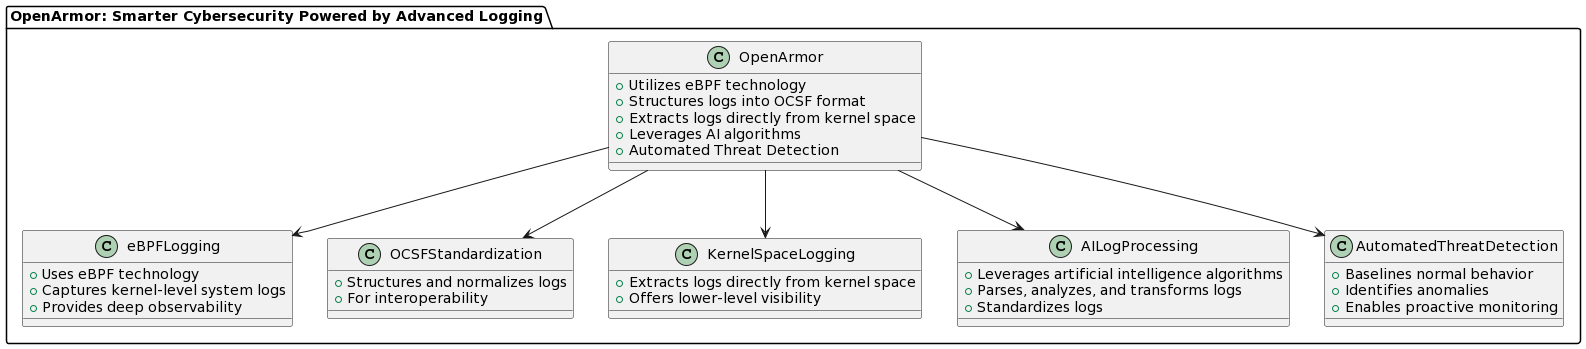

The diagram above was rendered by PlantUML. Its source (embedded in the PNG):
@startuml
package "OpenArmor: Smarter Cybersecurity Powered by Advanced Logging" {
    class OpenArmor {
        +Utilizes eBPF technology
        +Structures logs into OCSF format
        +Extracts logs directly from kernel space
        +Leverages AI algorithms
        +Automated Threat Detection
    }
    OpenArmor --> eBPFLogging
    OpenArmor --> OCSFStandardization
    OpenArmor --> KernelSpaceLogging
    OpenArmor --> AILogProcessing
    OpenArmor --> AutomatedThreatDetection
    class eBPFLogging {
        +Uses eBPF technology
        +Captures kernel-level system logs
        +Provides deep observability
    }
    class OCSFStandardization {
        +Structures and normalizes logs
        +For interoperability
    }
    class KernelSpaceLogging {
        +Extracts logs directly from kernel space
        +Offers lower-level visibility
    }
    class AILogProcessing {
        +Leverages artificial intelligence algorithms
        +Parses, analyzes, and transforms logs
        +Standardizes logs
    }
    class AutomatedThreatDetection {
        +Baselines normal behavior
        +Identifies anomalies
        +Enables proactive monitoring
    }
}
@enduml